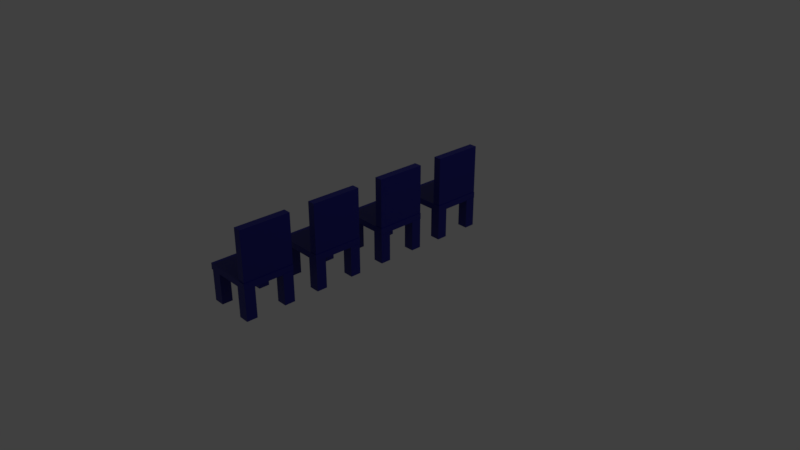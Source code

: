 # Source: seatrow_blue.blend  (saved by Blender 2.80.42; exported with 4.5.12 LTS)
import bpy
from mathutils import Matrix  # noqa: F401  (used for matrix-valued properties, if any)

bpy.ops.wm.read_factory_settings(use_empty=True)
scene = bpy.context.scene
scene.name = 'Scene'

# ---- collections
col_collection_1 = bpy.data.collections.new('Collection 1'); scene.collection.children.link(col_collection_1)

# ---- materials (node trees are filled in below, after node groups)
mat_material_001 = bpy.data.materials.new('Material.001')
mat_material_001.alpha_threshold = 0.0
mat_material_001.use_transparent_shadow = False
mat_material_001.diffuse_color = (0.0, 0.0, 0.2159, 1.0)
mat_material_001.roughness = 0.5
mat_material_001.line_color = (0.0, 0.0, 0.0, 1.0)

# ---- material node trees
mat_material_001.use_nodes = True; mat_material_001.node_tree.nodes.clear()
_N = mat_material_001.node_tree.nodes; _L = mat_material_001.node_tree.links
n0 = _N.new('ShaderNodeOutputMaterial'); n0.name = 'Material Output'; n0.location = (300, 300)
n1 = _N.new('ShaderNodeBsdfPrincipled'); n1.name = 'Principled BSDF'; n1.location = (10, 300)
n1.distribution = 'GGX'
n1.subsurface_method = 'BURLEY'
n1.inputs[0].default_value = (0.0, 0.0, 0.2159, 1.0)
n1.inputs[3].default_value = 1.45
_L.new(n1.outputs[0], n0.inputs[0])
n0.is_active_output = True

# ---- world
world_world = bpy.data.worlds.new('World'); scene.world = world_world
world_world.color = (0.05088, 0.05088, 0.05088)
world_world.use_sun_shadow = False
world_world.sun_shadow_jitter_overblur = 0.0
world_world.cycles.sampling_method = 'MANUAL'

# ---- cameras
cam_camera = bpy.data.cameras.new('Camera')
cam_camera.clip_end = 100.0
cam_camera.lens = 35.0
cam_camera.sensor_width = 32.0
cam_camera.sensor_height = 18.0
cam_camera.ortho_scale = 7.314
cam_camera.dof.focus_distance = 0.0
cam_camera.dof.aperture_fstop = 128.0

# ---- lights
light_lamp = bpy.data.lights.new('Lamp', 'POINT')
light_lamp.transmission_factor = 0.0
light_lamp.cutoff_distance = 30.0
light_lamp.energy = 100.0
light_lamp.shadow_buffer_clip_start = 1.001
light_lamp.shadow_soft_size = 0.1
light_lamp.shadow_maximum_resolution = 0.006
light_lamp.use_absolute_resolution = True

# ---- meshes
me_cube_029 = bpy.data.meshes.new('Cube.029')
me_cube_029.from_pydata([(-1.0, -1.0, -1.0), (-1.0, -1.0, 1.0), (-1.0, 1.0, -1.0), (-1.0, 1.0, 1.0), (1.0, -1.0, -1.0), (1.0, -1.0, 1.0), (1.0, 1.0, -1.0), (1.0, 1.0, 1.0), (0.5592, -1.154, -2.473), (0.5592, -1.154, -1.224), (0.5592, 1.597, -2.473), (0.5592, 1.597, -1.224), (0.9821, -1.154, -2.473), (0.9821, -1.154, -1.224), (0.9821, 1.597, -2.473), (0.9821, 1.597, -1.224), (0.5677, 9.272, -2.5), (0.5677, 9.272, -1.251), (0.5677, 12.02, -2.5), (0.5677, 12.02, -1.251), (0.9907, 9.272, -2.5), (0.9907, 9.272, -1.251), (0.9907, 12.02, -2.5), (0.9907, 12.02, -1.251), (-1.006, -1.052, -2.482), (-1.006, -1.052, -1.233), (-1.006, 1.699, -2.482), (-1.006, 1.699, -1.233), (-0.583, -1.052, -2.482), (-0.583, -1.052, -1.233), (-0.583, 1.699, -2.482), (-0.583, 1.699, -1.233), (-1.003, 9.091, -2.5), (-1.003, 9.091, -1.251), (-1.003, 11.84, -2.5), (-1.003, 11.84, -1.251), (-0.5798, 9.091, -2.5), (-0.5798, 9.091, -1.251), (-0.5798, 11.84, -2.5), (-0.5798, 11.84, -1.251), (-1.018, -1.113, -1.249), (-1.018, -1.113, -0.9976), (-1.018, 12.04, -1.249), (-1.018, 12.04, -0.9976), (1.005, -1.113, -1.249), (1.005, -1.113, -0.9976), (1.005, 12.04, -1.249), (1.005, 12.04, -0.9976), (-10.07, -0.8638, -0.9805), (-10.07, -0.8638, 1.019), (-10.07, 1.136, -0.9805), (-10.07, 1.136, 1.019), (-8.072, -0.8638, -0.9805), (-8.072, -0.8638, 1.019), (-8.072, 1.136, -0.9805), (-8.072, 1.136, 1.019), (-8.513, -1.017, -2.454), (-8.513, -1.017, -1.205), (-8.513, 1.734, -2.454), (-8.513, 1.734, -1.205), (-8.09, -1.017, -2.454), (-8.09, -1.017, -1.205), (-8.09, 1.734, -2.454), (-8.09, 1.734, -1.205), (-8.504, 9.408, -2.481), (-8.504, 9.408, -1.232), (-8.504, 12.16, -2.481), (-8.504, 12.16, -1.232), (-8.081, 9.408, -2.481), (-8.081, 9.408, -1.232), (-8.081, 12.16, -2.481), (-8.081, 12.16, -1.232), (-10.08, -0.9155, -2.463), (-10.08, -0.9155, -1.214), (-10.08, 1.835, -2.463), (-10.08, 1.835, -1.214), (-9.655, -0.9155, -2.463), (-9.655, -0.9155, -1.214), (-9.655, 1.835, -2.463), (-9.655, 1.835, -1.214), (-10.07, 9.227, -2.481), (-10.07, 9.227, -1.232), (-10.07, 11.98, -2.481), (-10.07, 11.98, -1.232), (-9.652, 9.227, -2.481), (-9.652, 9.227, -1.232), (-9.652, 11.98, -2.481), (-9.652, 11.98, -1.232), (-10.09, -0.9767, -1.23), (-10.09, -0.9767, -0.9781), (-10.09, 12.18, -1.23), (-10.09, 12.18, -0.9781), (-8.067, -0.9767, -1.23), (-8.067, -0.9767, -0.9781), (-8.067, 12.18, -1.23), (-8.067, 12.18, -0.9781), (-7.079, -0.9449, -0.9805), (-7.079, -0.9449, 1.019), (-7.079, 1.055, -0.9805), (-7.079, 1.055, 1.019), (-5.079, -0.9449, -0.9805), (-5.079, -0.9449, 1.019), (-5.079, 1.055, -0.9805), (-5.079, 1.055, 1.019), (-5.52, -1.098, -2.454), (-5.52, -1.098, -1.205), (-5.52, 1.652, -2.454), (-5.52, 1.652, -1.205), (-5.097, -1.098, -2.454), (-5.097, -1.098, -1.205), (-5.097, 1.652, -2.454), (-5.097, 1.652, -1.205), (-5.511, 9.327, -2.481), (-5.511, 9.327, -1.232), (-5.511, 12.08, -2.481), (-5.511, 12.08, -1.232), (-5.088, 9.327, -2.481), (-5.088, 9.327, -1.232), (-5.088, 12.08, -2.481), (-5.088, 12.08, -1.232), (-7.085, -0.9966, -2.463), (-7.085, -0.9966, -1.214), (-7.085, 1.754, -2.463), (-7.085, 1.754, -1.214), (-6.662, -0.9966, -2.463), (-6.662, -0.9966, -1.214), (-6.662, 1.754, -2.463), (-6.662, 1.754, -1.214), (-7.082, 9.146, -2.481), (-7.082, 9.146, -1.232), (-7.082, 11.9, -2.481), (-7.082, 11.9, -1.232), (-6.659, 9.146, -2.481), (-6.659, 9.146, -1.232), (-6.659, 11.9, -2.481), (-6.659, 11.9, -1.232), (-7.097, -1.058, -1.23), (-7.097, -1.058, -0.9781), (-7.097, 12.1, -1.23), (-7.097, 12.1, -0.9781), (-5.074, -1.058, -1.23), (-5.074, -1.058, -0.9781), (-5.074, 12.1, -1.23), (-5.074, 12.1, -0.9781), (-4.011, -0.9449, -0.9805), (-4.011, -0.9449, 1.019), (-4.011, 1.055, -0.9805), (-4.011, 1.055, 1.019), (-2.011, -0.9449, -0.9805), (-2.011, -0.9449, 1.019), (-2.011, 1.055, -0.9805), (-2.011, 1.055, 1.019), (-2.452, -1.098, -2.454), (-2.452, -1.098, -1.205), (-2.452, 1.652, -2.454), (-2.452, 1.652, -1.205), (-2.029, -1.098, -2.454), (-2.029, -1.098, -1.205), (-2.029, 1.652, -2.454), (-2.029, 1.652, -1.205), (-2.444, 9.327, -2.481), (-2.444, 9.327, -1.232), (-2.444, 12.08, -2.481), (-2.444, 12.08, -1.232), (-2.021, 9.327, -2.481), (-2.021, 9.327, -1.232), (-2.021, 12.08, -2.481), (-2.021, 12.08, -1.232), (-4.017, -0.9966, -2.463), (-4.017, -0.9966, -1.214), (-4.017, 1.754, -2.463), (-4.017, 1.754, -1.214), (-3.594, -0.9966, -2.463), (-3.594, -0.9966, -1.214), (-3.594, 1.754, -2.463), (-3.594, 1.754, -1.214), (-4.014, 9.146, -2.481), (-4.014, 9.146, -1.232), (-4.014, 11.9, -2.481), (-4.014, 11.9, -1.232), (-3.591, 9.146, -2.481), (-3.591, 9.146, -1.232), (-3.591, 11.9, -2.481), (-3.591, 11.9, -1.232), (-4.029, -1.058, -1.23), (-4.029, -1.058, -0.9781), (-4.029, 12.1, -1.23), (-4.029, 12.1, -0.9781), (-2.007, -1.058, -1.23), (-2.007, -1.058, -0.9781), (-2.007, 12.1, -1.23), (-2.007, 12.1, -0.9781)], [], [(0, 1, 3, 2), (2, 3, 7, 6), (6, 7, 5, 4), (4, 5, 1, 0), (2, 6, 4, 0), (7, 3, 1, 5), (8, 9, 11, 10), (10, 11, 15, 14), (14, 15, 13, 12), (12, 13, 9, 8), (10, 14, 12, 8), (15, 11, 9, 13), (16, 17, 19, 18), (18, 19, 23, 22), (22, 23, 21, 20), (20, 21, 17, 16), (18, 22, 20, 16), (23, 19, 17, 21), (24, 25, 27, 26), (26, 27, 31, 30), (30, 31, 29, 28), (28, 29, 25, 24), (26, 30, 28, 24), (31, 27, 25, 29), (32, 33, 35, 34), (34, 35, 39, 38), (38, 39, 37, 36), (36, 37, 33, 32), (34, 38, 36, 32), (39, 35, 33, 37), (40, 41, 43, 42), (42, 43, 47, 46), (46, 47, 45, 44), (44, 45, 41, 40), (42, 46, 44, 40), (47, 43, 41, 45), (48, 49, 51, 50), (50, 51, 55, 54), (54, 55, 53, 52), (52, 53, 49, 48), (50, 54, 52, 48), (55, 51, 49, 53), (56, 57, 59, 58), (58, 59, 63, 62), (62, 63, 61, 60), (60, 61, 57, 56), (58, 62, 60, 56), (63, 59, 57, 61), (64, 65, 67, 66), (66, 67, 71, 70), (70, 71, 69, 68), (68, 69, 65, 64), (66, 70, 68, 64), (71, 67, 65, 69), (72, 73, 75, 74), (74, 75, 79, 78), (78, 79, 77, 76), (76, 77, 73, 72), (74, 78, 76, 72), (79, 75, 73, 77), (80, 81, 83, 82), (82, 83, 87, 86), (86, 87, 85, 84), (84, 85, 81, 80), (82, 86, 84, 80), (87, 83, 81, 85), (88, 89, 91, 90), (90, 91, 95, 94), (94, 95, 93, 92), (92, 93, 89, 88), (90, 94, 92, 88), (95, 91, 89, 93), (96, 97, 99, 98), (98, 99, 103, 102), (102, 103, 101, 100), (100, 101, 97, 96), (98, 102, 100, 96), (103, 99, 97, 101), (104, 105, 107, 106), (106, 107, 111, 110), (110, 111, 109, 108), (108, 109, 105, 104), (106, 110, 108, 104), (111, 107, 105, 109), (112, 113, 115, 114), (114, 115, 119, 118), (118, 119, 117, 116), (116, 117, 113, 112), (114, 118, 116, 112), (119, 115, 113, 117), (120, 121, 123, 122), (122, 123, 127, 126), (126, 127, 125, 124), (124, 125, 121, 120), (122, 126, 124, 120), (127, 123, 121, 125), (128, 129, 131, 130), (130, 131, 135, 134), (134, 135, 133, 132), (132, 133, 129, 128), (130, 134, 132, 128), (135, 131, 129, 133), (136, 137, 139, 138), (138, 139, 143, 142), (142, 143, 141, 140), (140, 141, 137, 136), (138, 142, 140, 136), (143, 139, 137, 141), (144, 145, 147, 146), (146, 147, 151, 150), (150, 151, 149, 148), (148, 149, 145, 144), (146, 150, 148, 144), (151, 147, 145, 149), (152, 153, 155, 154), (154, 155, 159, 158), (158, 159, 157, 156), (156, 157, 153, 152), (154, 158, 156, 152), (159, 155, 153, 157), (160, 161, 163, 162), (162, 163, 167, 166), (166, 167, 165, 164), (164, 165, 161, 160), (162, 166, 164, 160), (167, 163, 161, 165), (168, 169, 171, 170), (170, 171, 175, 174), (174, 175, 173, 172), (172, 173, 169, 168), (170, 174, 172, 168), (175, 171, 169, 173), (176, 177, 179, 178), (178, 179, 183, 182), (182, 183, 181, 180), (180, 181, 177, 176), (178, 182, 180, 176), (183, 179, 177, 181), (184, 185, 187, 186), (186, 187, 191, 190), (190, 191, 189, 188), (188, 189, 185, 184), (186, 190, 188, 184), (191, 187, 185, 189)])
me_cube_029.polygons.foreach_set('material_index', [0, 0, 0, 0, 0, 0, 0, 0, 0, 0, 0, 0, 0, 0, 0, 0, 0, 0, 0, 0, 0, 0, 0, 0, 0, 0, 0, 0, 0, 0, 0, 0, 0, 0, 0, 0, 0, 0, 0, 0, 0, 0, 0, 0, 0, 0, 0, 0, 0, 0, 0, 0, 0, 0, 0, 0, 0, 0, 0, 0, 0, 0, 0, 0, 0, 0, 0, 0, 0, 0, 0, 0, 1, 1, 1, 1, 1, 1, 1, 1, 1, 1, 1, 1, 1, 1, 1, 1, 1, 1, 1, 1, 1, 1, 1, 1, 1, 1, 1, 1, 1, 1, 1, 1, 1, 1, 1, 1, 2, 2, 2, 2, 2, 2, 2, 2, 2, 2, 2, 2, 2, 2, 2, 2, 2, 2, 2, 2, 2, 2, 2, 2, 2, 2, 2, 2, 2, 2, 2, 2, 2, 2, 2, 2])
me_cube_029.materials.append(mat_material_001)
me_cube_029.materials.append(mat_material_001)
me_cube_029.materials.append(mat_material_001)
me_cube_029.use_remesh_preserve_volume = False
me_cube_029.use_remesh_preserve_attributes = False
me_cube_029.use_mirror_vertex_groups = False
me_cube_029.update()

# ---- objects
ob_lamp = bpy.data.objects.new('Lamp', light_lamp)
ob_camera = bpy.data.objects.new('Camera', cam_camera)
ob_4chair = bpy.data.objects.new('4chair', me_cube_029)

# ---- transforms, parenting, visibility, modifiers, constraints
ob_lamp.location = (4.076, 1.005, 5.904)
ob_lamp.rotation_euler = (0.6503, 0.05522, 1.866)
ob_lamp.lock_rotations_4d = False
ob_lamp.empty_display_type = 'ARROWS'
ob_lamp.color = (0.0, 0.0, 0.0, 0.0)
ob_lamp.lineart.crease_threshold = 0.0
ob_camera.location = (7.481, -6.508, 5.344)
ob_camera.rotation_euler = (1.109, 0.0, 0.8149)
ob_camera.lock_rotations_4d = False
ob_camera.empty_display_type = 'ARROWS'
ob_camera.color = (0.0, 0.0, 0.0, 0.0)
ob_camera.display_type = 'WIRE'
ob_camera.lineart.crease_threshold = 0.0
ob_4chair.location = (0.3853, 1.153, 0.8824)
ob_4chair.rotation_euler = (0.0001883, 3.441e-06, 1.556)
ob_4chair.scale = (0.3259, 0.0501, 0.3245)
ob_4chair.lineart.crease_threshold = 0.0

# ---- collection membership
col_collection_1.objects.link(ob_lamp)
col_collection_1.objects.link(ob_camera)
col_collection_1.objects.link(ob_4chair)

# ---- scene / render settings (as saved in the file)
scene.camera = ob_camera
scene.frame_start = 1; scene.frame_end = 250; scene.frame_set(1)
scene.render.engine = 'BLENDER_EEVEE_NEXT'
scene.render.resolution_percentage = 50
scene.render.dither_intensity = 0.0
scene.cycles.use_denoising = False
scene.cycles.samples = 128
scene.cycles.sampling_pattern = 'TABULATED_SOBOL'
scene.cycles.use_adaptive_sampling = False
scene.cycles.use_light_tree = False
scene.cycles.blur_glossy = 0.0
scene.cycles.sample_clamp_indirect = 0.0
scene.view_settings.view_transform = 'Standard'
bpy.context.view_layer.update()
